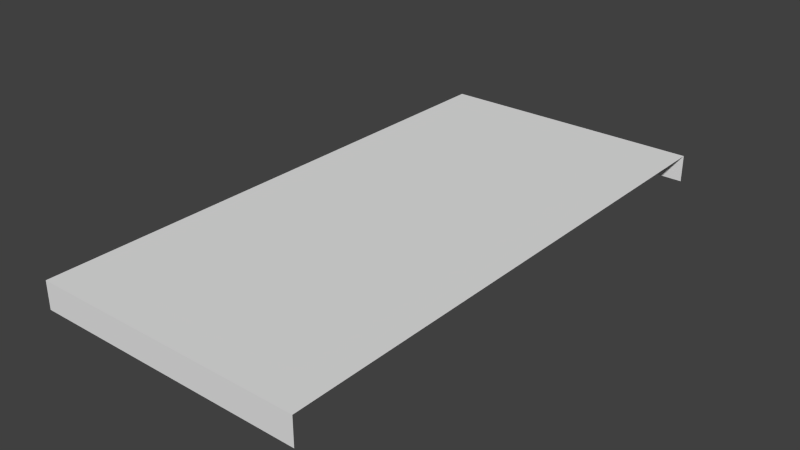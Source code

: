 # Source: assets.blend  (saved by Blender 2.72.0; exported with 4.5.12 LTS)
import bpy
from mathutils import Matrix  # noqa: F401  (used for matrix-valued properties, if any)

bpy.ops.wm.read_factory_settings(use_empty=True)
scene = bpy.context.scene
scene.name = 'Scene'

# ---- collections
col_collection_1 = bpy.data.collections.new('Collection 1'); scene.collection.children.link(col_collection_1)

# ---- materials (node trees are filled in below, after node groups)
mat_primary_road = bpy.data.materials.new('Primary Road')
mat_primary_road.alpha_threshold = 0.0
mat_primary_road.use_transparent_shadow = False
mat_primary_road.preview_render_type = 'FLAT'
mat_primary_road.roughness = 0.5
mat_primary_road.specular_intensity = 0.0

# ---- material node trees

# ---- world
world_world = bpy.data.worlds.new('World'); scene.world = world_world
world_world.color = (0.05088, 0.05088, 0.05088)
world_world.use_sun_shadow = False
world_world.sun_shadow_jitter_overblur = 0.0
world_world.cycles.sampling_method = 'MANUAL'
world_world.cycles.sample_map_resolution = 256

# ---- meshes
me_cube = bpy.data.meshes.new('Cube')
me_cube.from_pydata([(1.5, 3.0, -0.3), (1.5, -3.0, -0.3), (-1.5, -3.0, -0.3), (-1.5, 3.0, -0.3), (1.5, 3.0, 0.0), (1.5, -3.0, 0.0), (-1.5, -3.0, 0.0), (-1.5, 3.0, 0.0)], [], [(4, 7, 6, 5), (1, 5, 6, 2), (4, 0, 3, 7)])
_uv = me_cube.uv_layers.new(name='UVMap')
_uv.uv.foreach_set('vector', [6.741e-05, 0.02329, 1.0, 0.02329, 1.0, 1.977, 6.841e-05, 1.977, 6.837e-05, 2.022, 6.841e-05, 1.977, 1.0, 1.977, 1.0, 2.022, 6.741e-05, 0.02329, 6.741e-05, -0.02215, 1.0, -0.02215, 1.0, 0.02329])
me_cube.materials.append(mat_primary_road)
me_cube.use_remesh_preserve_volume = False
me_cube.use_remesh_preserve_attributes = False
me_cube.use_mirror_vertex_groups = False
me_cube.update()

# ---- objects
ob_primary_road = bpy.data.objects.new('primary_road', me_cube)

# ---- transforms, parenting, visibility, modifiers, constraints
ob_primary_road.location = (0.0, 0.0, 0.0)
ob_primary_road.lock_rotations_4d = False
ob_primary_road.empty_display_type = 'ARROWS'
ob_primary_road.lineart.crease_threshold = 0.0

# ---- collection membership
col_collection_1.objects.link(ob_primary_road)

# ---- scene / render settings (as saved in the file)
scene.frame_start = 1; scene.frame_end = 250; scene.frame_set(1)
scene.render.engine = 'BLENDER_EEVEE_NEXT'
scene.render.resolution_percentage = 50
scene.render.dither_intensity = 0.0
scene.cycles.use_denoising = False
scene.cycles.samples = 10
scene.cycles.sampling_pattern = 'TABULATED_SOBOL'
scene.cycles.light_sampling_threshold = 0.0
scene.cycles.use_adaptive_sampling = False
scene.cycles.use_light_tree = False
scene.cycles.blur_glossy = 0.0
scene.cycles.pixel_filter_type = 'GAUSSIAN'
scene.cycles.sample_clamp_indirect = 0.0
scene.view_settings.view_transform = 'Standard'
bpy.context.view_layer.update()

# ---- added for rendering (the .blend has no active camera and no usable light): camera, sun
cam_auto = bpy.data.cameras.new('AutoCamera')
cam_auto.lens = 50.0
cam_auto.sensor_width = 36.0
cam_auto.clip_end = 1000.0
ob_auto_camera = bpy.data.objects.new('AutoCamera', cam_auto)
scene.collection.objects.link(ob_auto_camera)
ob_auto_camera.location = (6.2128, -7.45536, 4.82024)
ob_auto_camera.rotation_euler = (1.09748, -7.21219e-08, 0.694738)
scene.camera = ob_auto_camera
light_auto_sun = bpy.data.lights.new('AutoSun', 'SUN')
light_auto_sun.energy = 3.0
light_auto_sun.angle = 0.0523599
ob_auto_sun = bpy.data.objects.new('AutoSun', light_auto_sun)
scene.collection.objects.link(ob_auto_sun)
ob_auto_sun.rotation_euler = (0.872665, 0.174533, 0.523599)
bpy.context.view_layer.update()
